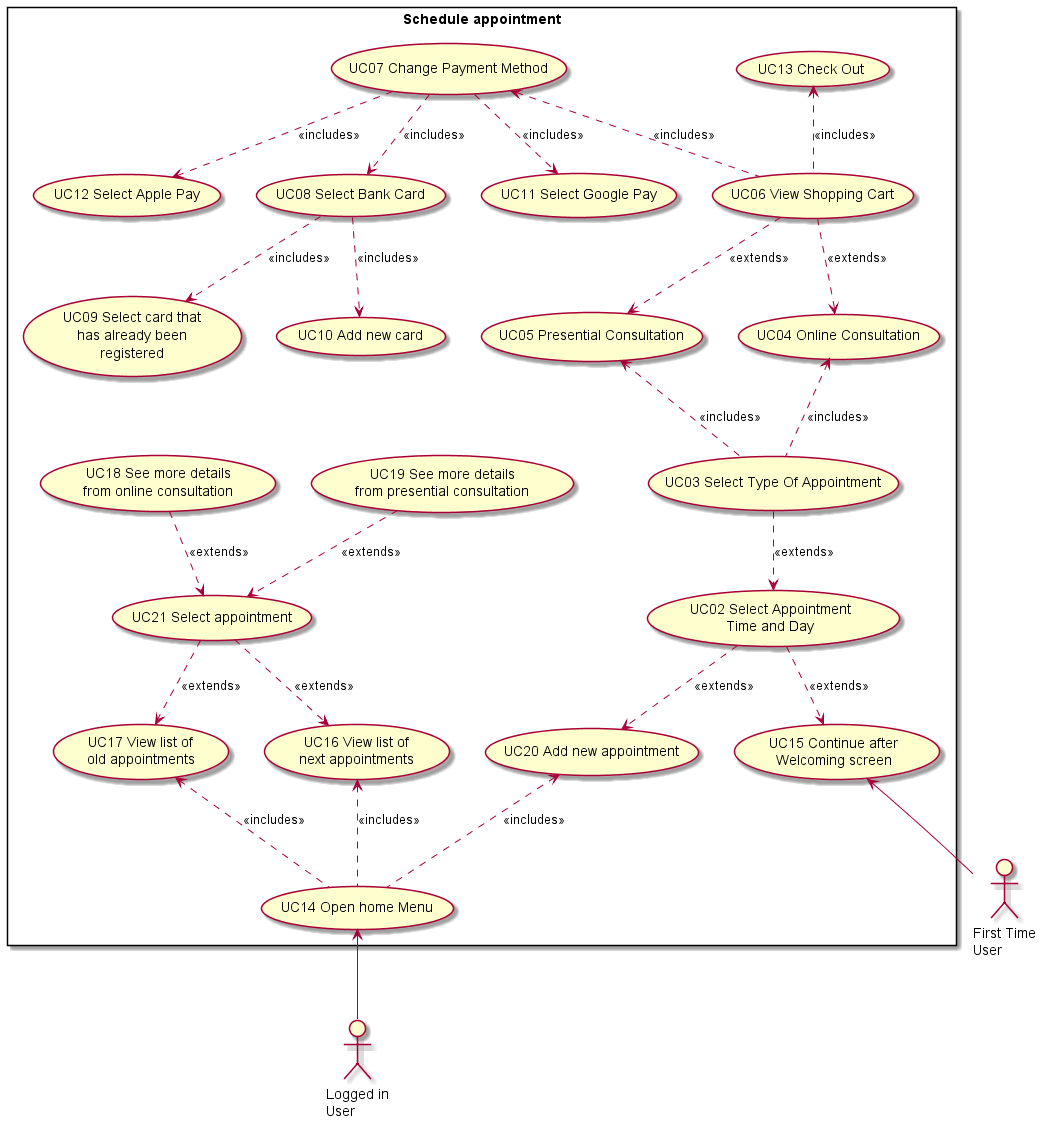

The diagram above was rendered by PlantUML. Its source (embedded in the PNG):
@startuml
skinparam packageStyle rectangle

actor :First Time\nUser: as first_time_user
actor :Logged in\nUser: as loggedin_user

rectangle "Schedule appointment" {

    (UC02 Select Appointment\nTime and Day) as select_appointment_time_and_day

    (UC03 Select Type Of Appointment) as select_type_of_appointment
        (UC04 Online Consultation) as online_consultation
        (UC05 Presential Consultation) as presential_consultation

    (UC06 View Shopping Cart) as view_shopping_cart
        (UC07 Change Payment Method) as change_payment_method
            (UC08 Select Bank Card) as select_bank_card
                (UC09 Select card that\nhas already been\nregistered) as select_card_that_has_already_been_registered
                (UC10 Add new card) as add_new_card
            (UC11 Select Google Pay) as select_google_pay
            (UC12 Select Apple Pay) as select_apple_pay
        (UC13 Check Out) as check_out

    (UC14 Open home Menu) as open_home_menu
    (UC15 Continue after\nWelcoming screen) as continue_after_welcoming_screen

    (UC20 Add new appointment) as add_new_appointment
    (UC16 View list of\nnext appointments) as view_next_appointments
    (UC17 View list of\nold appointments) as view_old_appointments
    (UC21 Select appointment) as select_appointment
    (UC18 See more details\nfrom online consultation) as see_more_details_from_online_consultation
    (UC19 See more details\nfrom presential consultation) as see_more_details_from_presential_consultation

    first_time_user  -up->  continue_after_welcoming_screen
    loggedin_user    -up->  open_home_menu

    open_home_menu                      .up.>  add_new_appointment : << includes >>
    add_new_appointment                 <.up.  select_appointment_time_and_day : << extends >>
    continue_after_welcoming_screen     <.up.  select_appointment_time_and_day : << extends >>

    select_appointment_time_and_day     <.up.  select_type_of_appointment : << extends >>

    select_type_of_appointment  .up.>  online_consultation : << includes >>
    select_type_of_appointment  .up.>  presential_consultation : << includes >>
    
    online_consultation <.up. view_shopping_cart : << extends >>
    presential_consultation <.up. view_shopping_cart : << extends >>

    view_shopping_cart .up.> change_payment_method : << includes >>
    view_shopping_cart .up.> check_out : << includes >>

    change_payment_method ..> select_bank_card : << includes >>    
    change_payment_method ..> select_google_pay : << includes >>
    change_payment_method ..> select_apple_pay : << includes >>

    select_bank_card ..> select_card_that_has_already_been_registered : << includes >>
    select_bank_card ..> add_new_card : << includes >>

    open_home_menu  .up.> view_next_appointments : << includes >>
    open_home_menu  .up.> view_old_appointments : << includes >>

    view_next_appointments  <.up. select_appointment : << extends >>
    view_old_appointments  <.up. select_appointment : << extends >>

    select_appointment <.up. see_more_details_from_online_consultation : << extends >>
    select_appointment <.up. see_more_details_from_presential_consultation : << extends >>
}

@enduml